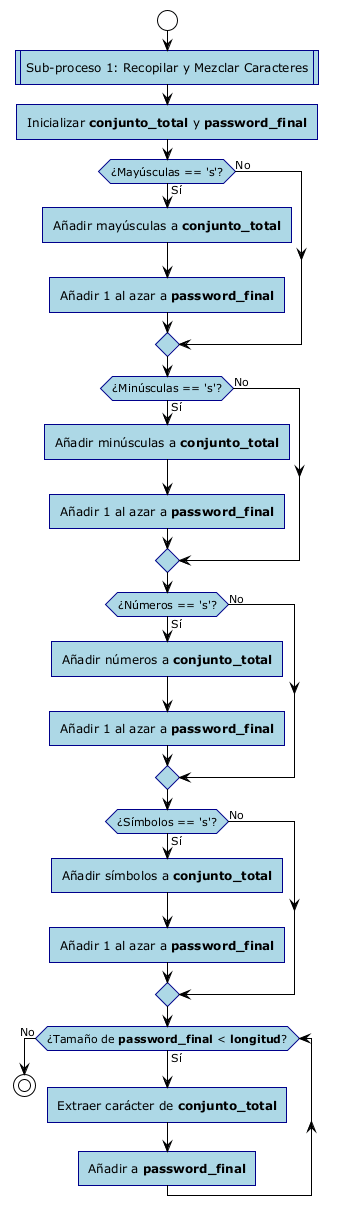

The diagram above was rendered by PlantUML. Its source (embedded in the PNG):
@startuml
!theme plain
skinparam roundcorner 0
skinparam activity {
  BackgroundColor lightblue
  BorderColor darkblue
  ArrowColor black
}

start
:Sub-proceso 1: Recopilar y Mezclar Caracteres; <<procedure>>

:Inicializar **conjunto_total** y **password_final**;

if (¿Mayúsculas == 's'?) then (Sí)
  :Añadir mayúsculas a **conjunto_total**;
  :Añadir 1 al azar a **password_final**;
else (No)
endif

if (¿Minúsculas == 's'?) then (Sí)
  :Añadir minúsculas a **conjunto_total**;
  :Añadir 1 al azar a **password_final**;
else (No)
endif

if (¿Números == 's'?) then (Sí)
  :Añadir números a **conjunto_total**;
  :Añadir 1 al azar a **password_final**;
else (No)
endif

if (¿Símbolos == 's'?) then (Sí)
  :Añadir símbolos a **conjunto_total**;
  :Añadir 1 al azar a **password_final**;
else (No)
endif

while (¿Tamaño de **password_final** < **longitud**?) is (Sí)
  :Extraer carácter de **conjunto_total**;
  :Añadir a **password_final**;
endwhile (No)

stop
@enduml